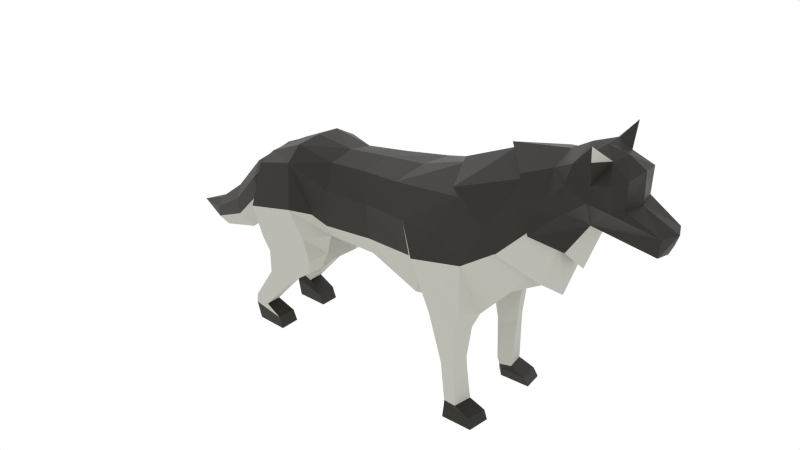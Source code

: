 # Source: Wolf.blend  (saved by Blender 2.91.10; exported with 4.5.12 LTS)
import bpy
from mathutils import Matrix  # noqa: F401  (used for matrix-valued properties, if any)

bpy.ops.wm.read_factory_settings(use_empty=True)
scene = bpy.context.scene
scene.name = 'Scene'

# ---- collections
col_collection_1 = bpy.data.collections.new('Collection 1'); scene.collection.children.link(col_collection_1)

# ---- materials (node trees are filled in below, after node groups)
mat_wolf = bpy.data.materials.new('Wolf')
mat_wolf.alpha_threshold = 0.0
mat_wolf.roughness = 0.5
mat_wolf_top = bpy.data.materials.new('Wolf.Top')

# ---- material node trees
mat_wolf.use_nodes = True; mat_wolf.node_tree.nodes.clear()
_N = mat_wolf.node_tree.nodes; _L = mat_wolf.node_tree.links
n0 = _N.new('ShaderNodeOutputMaterial'); n0.name = 'Material Output'; n0.location = (300, 300)
n1 = _N.new('ShaderNodeBsdfDiffuse'); n1.name = 'Diffuse BSDF'; n1.location = (10, 300)
n1.inputs[0].default_value = (0.4969, 0.4936, 0.4452, 1.0)
_L.new(n1.outputs[0], n0.inputs[0])
n0.is_active_output = True
mat_wolf_top.use_nodes = True; mat_wolf_top.node_tree.nodes.clear()
_N = mat_wolf_top.node_tree.nodes; _L = mat_wolf_top.node_tree.links
n0 = _N.new('ShaderNodeBsdfPrincipled'); n0.name = 'Principled BSDF'; n0.location = (10, 300)
n0.distribution = 'GGX'
n0.subsurface_method = 'BURLEY'
n0.inputs[0].default_value = (0.00637, 0.004288, 0.000269, 1.0)
n0.inputs[3].default_value = 1.45
n0.inputs[27].default_value = (0.0, 0.0, 0.0, 1.0)
n0.inputs[28].default_value = 1.0
n1 = _N.new('ShaderNodeOutputMaterial'); n1.name = 'Material Output'; n1.location = (300, 300)
_L.new(n0.outputs[0], n1.inputs[0])
n1.is_active_output = True

# ---- world
world_world = bpy.data.worlds.new('World'); scene.world = world_world
world_world.color = (1.0, 1.0, 1.0)
world_world.use_sun_shadow = False
world_world.sun_shadow_jitter_overblur = 0.0
world_world.cycles.sampling_method = 'MANUAL'
world_world.cycles.sample_map_resolution = 256

# ---- meshes
me_cylinder = bpy.data.meshes.new('Cylinder')
me_cylinder.from_pydata([(0.5904, 0.5183, 0.5283), (0.444, 0.2852, -1.204), (0.8347, -0.1774, 0.5994), (0.7213, -0.04453, -1.021), (0.8121, -0.6507, 0.4667), (0.6771, -0.568, -1.049), (0.5773, -1.047, 0.1619), (0.4048, -0.8888, -1.173), (0.4679, 0.49, 1.164), (0.9473, -0.217, 0.7176), (0.7734, -1.253, 1.337), (0.8388, -0.6895, 1.042), (0.8738, -0.3406, 1.478), (0.471, 0.01124, 2.028), (0.5463, -1.691, 2.205), (0.7024, -1.108, 2.416), (0.4691, -0.4583, 2.405), (0.7602, -0.6605, 1.976), (0.7904, -0.936, 1.797), (0.7114, -1.416, 2.36), (0.4564, -0.9301, 2.688), (0.3651, -0.7143, -2.435), (0.7041, -0.6598, -2.349), (0.7254, -0.1325, -1.311), (0.7041, -0.8175, -1.765), (0.4089, -0.9924, -1.832), (0.4277, -0.02677, -2.447), (0.6812, -0.06453, -2.465), (0.4997, 0.3266, -2.233), (0.9325, -0.03281, -2.341), (0.274, 0.5196, -1.732), (0.3525, 0.7778, -2.25), (0.9325, -0.2014, -1.578), (0.7175, 0.789, -2.251), (0.8655, 0.4686, -2.224), (0.3379, 0.6919, -1.392), (0.8136, 0.274, -1.429), (0.7238, 0.6981, -1.404), (0.347, 1.265, -2.386), (0.5881, 1.26, -2.386), (0.3778, 1.303, -1.966), (0.6087, 1.298, -1.973), (0.3644, 1.773, -2.721), (0.6128, 1.782, -2.716), (0.3621, 1.871, -2.486), (0.6164, 1.874, -2.487), (0.3182, 1.914, -2.723), (0.6164, 1.923, -2.726), (0.3057, 2.029, -2.224), (0.6239, 2.022, -2.229), (0.3182, 2.189, -2.664), (0.6164, 2.186, -2.647), (0.3057, 2.192, -2.153), (0.6239, 2.203, -2.162), (0.3752, 0.9432, -1.479), (0.6311, 0.9454, -1.489), (0.5354, 0.6134, 1.057), (0.8496, 0.5766, 0.9665), (0.5865, 0.7095, 1.501), (0.8717, 0.6347, 1.425), (0.5513, 1.326, 1.227), (0.8137, 1.306, 1.157), (0.6091, 1.203, 1.443), (0.8236, 1.199, 1.385), (0.7639, 0.1021, 0.74), (0.6514, 1.32, 1.08), (0.6792, 0.5458, 0.8989), (0.5945, 1.952, 1.142), (0.7801, 1.94, 1.205), (0.5039, 1.936, 1.451), (0.7942, 1.94, 1.401), (0.464, 1.95, 1.267), (0.625, 2.034, 1.153), (0.8131, 2.035, 1.22), (0.493, 2.037, 1.697), (0.8142, 2.037, 1.649), (0.4802, 2.034, 1.285), (0.6405, 2.161, 1.155), (0.8432, 2.178, 1.221), (0.5086, 2.166, 1.758), (0.8443, 2.18, 1.71), (0.4958, 2.163, 1.286), (0.8721, 0.3688, 1.469), (0.5413, 0.488, 1.593), (0.5012, 0.5293, 1.083), (0.4874, 0.2599, -0.3451), (0.7195, -0.111, -0.2109), (0.6907, -0.6094, -0.291), (0.4652, -0.9678, -0.5056), (0.5894, -1.746, 2.133), (0.7855, -1.054, 2.419), (0.7969, -1.442, 2.316), (0.4765, -0.8165, 2.773), (0.3916, -1.865, 2.499), (0.5686, -1.347, 2.719), (0.6742, -1.583, 2.584), (0.2396, -1.167, 2.965), (0.83, -0.6688, 1.982), (0.7754, -1.374, 1.269), (0.4878, -0.2637, 2.476), (0.8642, -0.9789, 1.798), (0.5231, -2.057, 2.824), (0.5952, -1.774, 2.758), (0.3107, -2.166, 2.963), (0.5016, -1.824, 3.066), (0.2191, -1.021, 3.877), (0.2371, -1.291, 3.915), (0.3114, -1.539, 3.439), (0.3114, -1.929, 3.458), (0.2308, -2.081, 3.181), (0.4257, -1.502, 3.304), (0.462, -1.865, 3.292), (0.5477, -1.606, 3.054), (0.4791, -2.107, 3.036), (0.555, -2.344, 3.072), (0.267, -0.5869, -2.447), (0.1262, -0.7229, -2.446), (0.1643, -0.1993, -2.461), (0.2866, -0.4051, -2.474), (0.1652, -0.336, -2.977), (0.3767, -0.1555, -2.882), (0.2225, 0.3673, -2.625), (0.4061, 0.1035, -2.787), (0.1962, 0.2037, -3.421), (0.3304, 0.3748, -3.351), (0.1908, 0.8687, -3.166), (0.3571, 0.6166, -3.289), (0.09559, 0.6488, -4.015), (0.2174, 0.7577, -3.971), (0.1285, 1.072, -3.853), (0.2343, 0.9116, -3.931), (0.1934, 0.08399, -2.543), (0.1457, -0.5294, -2.712), (0.3219, -0.3712, -2.665), (0.3464, -0.1508, -2.63), (0.5813, 1.444, 1.445), (0.8158, 1.442, 1.389), (0.0, 0.5545, 0.5283), (0.0, 0.3474, -1.079), (-0.5904, 0.5183, 0.5283), (-0.444, 0.2852, -1.204), (-0.8347, -0.1774, 0.5994), (-0.7213, -0.04453, -1.021), (-0.8121, -0.6507, 0.4667), (-0.6771, -0.568, -1.049), (-0.5773, -1.047, 0.1619), (-0.4048, -0.8888, -1.173), (0.0, -1.117, 0.1674), (0.0, -0.9684, -1.175), (0.0, 0.5903, 1.199), (-0.4679, 0.49, 1.164), (-0.9473, -0.217, 0.7176), (0.0, -1.372, 0.937), (-0.7734, -1.253, 1.337), (-0.8388, -0.6895, 1.042), (-0.8738, -0.3406, 1.478), (0.0, 0.06098, 2.197), (-0.471, 0.01124, 2.028), (-0.5463, -1.691, 2.205), (0.0, -1.791, 1.696), (-0.7024, -1.108, 2.416), (0.0, -0.2439, 2.459), (-0.4691, -0.4583, 2.405), (-0.7602, -0.6605, 1.976), (-0.7904, -0.936, 1.797), (-0.7114, -1.416, 2.36), (0.0, -0.6725, 2.677), (-0.4564, -0.9301, 2.688), (-0.3651, -0.7143, -2.435), (-0.7041, -0.6598, -2.349), (-0.7254, -0.1325, -1.311), (-0.7041, -0.8175, -1.765), (-0.4089, -0.9924, -1.832), (0.0, -1.032, -1.815), (0.0, -0.7371, -2.465), (-0.4277, -0.02677, -2.447), (-0.6812, -0.06453, -2.465), (0.0, -0.2049, -2.484), (-0.4997, 0.3266, -2.233), (-0.9325, -0.03281, -2.341), (0.0, 0.2399, -2.302), (0.0, 0.5684, -1.721), (-0.274, 0.5196, -1.732), (-0.3525, 0.7778, -2.25), (-0.9325, -0.2014, -1.578), (-0.7175, 0.789, -2.251), (-0.8655, 0.4686, -2.224), (-0.3379, 0.6919, -1.392), (-0.8136, 0.274, -1.429), (-0.7238, 0.6981, -1.404), (-0.347, 1.265, -2.386), (-0.5881, 1.26, -2.386), (-0.3778, 1.303, -1.966), (-0.6087, 1.298, -1.973), (-0.3644, 1.773, -2.721), (-0.6128, 1.782, -2.716), (-0.3621, 1.871, -2.486), (-0.6164, 1.874, -2.487), (-0.3182, 1.914, -2.723), (-0.6164, 1.923, -2.726), (-0.3057, 2.029, -2.224), (-0.6239, 2.022, -2.229), (-0.3182, 2.189, -2.664), (-0.6164, 2.186, -2.647), (-0.3057, 2.192, -2.153), (-0.6239, 2.203, -2.162), (-0.3752, 0.9432, -1.479), (-0.6311, 0.9454, -1.489), (-0.5354, 0.6134, 1.057), (-0.8496, 0.5766, 0.9665), (-0.5865, 0.7095, 1.501), (-0.8717, 0.6347, 1.425), (-0.5513, 1.326, 1.227), (-0.8137, 1.306, 1.157), (-0.6091, 1.203, 1.443), (-0.8236, 1.199, 1.385), (-0.7639, 0.1021, 0.74), (-0.6514, 1.32, 1.08), (-0.6792, 0.5458, 0.8989), (-0.5945, 1.952, 1.142), (-0.7801, 1.94, 1.205), (-0.5039, 1.936, 1.451), (-0.7942, 1.94, 1.401), (-0.464, 1.95, 1.267), (-0.625, 2.034, 1.153), (-0.8131, 2.035, 1.22), (-0.493, 2.037, 1.697), (-0.8142, 2.037, 1.649), (-0.4802, 2.034, 1.285), (-0.6405, 2.161, 1.155), (-0.8432, 2.178, 1.221), (-0.5086, 2.166, 1.758), (-0.8443, 2.18, 1.71), (-0.4958, 2.163, 1.286), (-0.8721, 0.3688, 1.469), (-0.5413, 0.488, 1.593), (-0.5012, 0.5293, 1.083), (0.0, 0.3925, -0.2825), (-0.4874, 0.2599, -0.3451), (-0.7195, -0.111, -0.2109), (-0.6907, -0.6094, -0.291), (-0.4652, -0.9678, -0.5056), (0.0, -1.042, -0.5039), (-0.5894, -1.746, 2.133), (0.0, -1.841, 1.617), (-0.7855, -1.054, 2.419), (-0.7969, -1.442, 2.316), (0.0, -0.3994, 2.786), (-0.4765, -0.8165, 2.773), (-0.3916, -1.865, 2.499), (0.0, -1.985, 2.476), (-0.5686, -1.347, 2.719), (-0.6742, -1.583, 2.584), (0.0, -1.087, 3.036), (-0.2396, -1.167, 2.965), (0.0, 0.08992, 2.518), (-0.83, -0.6688, 1.982), (-0.7754, -1.374, 1.269), (-0.4878, -0.2637, 2.476), (-0.8642, -0.9789, 1.798), (0.0, -1.429, 0.8867), (-0.5231, -2.057, 2.824), (0.0, -2.161, 2.774), (-0.5952, -1.774, 2.758), (-0.3107, -2.166, 2.963), (0.0, -2.173, 2.972), (-0.5016, -1.824, 3.066), (0.0, -0.999, 3.907), (-0.2191, -1.021, 3.877), (0.0, -1.291, 4.023), (-0.2371, -1.291, 3.915), (0.0, -1.523, 3.519), (-0.3114, -1.539, 3.439), (0.0, -1.974, 3.515), (-0.3114, -1.929, 3.458), (0.0, -2.111, 3.289), (-0.2308, -2.081, 3.181), (-0.4257, -1.502, 3.304), (-0.462, -1.865, 3.292), (-0.5477, -1.606, 3.054), (-0.4791, -2.107, 3.036), (-0.555, -2.344, 3.072), (-0.267, -0.5869, -2.447), (-0.1262, -0.7229, -2.446), (-0.1643, -0.1993, -2.461), (-0.2866, -0.4051, -2.474), (0.0, -0.3418, -2.984), (0.0, 0.376, -2.659), (-0.1652, -0.336, -2.977), (-0.3767, -0.1555, -2.882), (-0.2225, 0.3673, -2.625), (-0.4061, 0.1035, -2.787), (0.0, 0.1954, -3.418), (0.0, 0.8735, -3.198), (-0.1962, 0.2037, -3.421), (-0.3304, 0.3748, -3.351), (-0.1908, 0.8687, -3.166), (-0.3571, 0.6166, -3.289), (0.0, 0.6435, -4.034), (0.0, 1.075, -3.873), (-0.09559, 0.6488, -4.015), (-0.2174, 0.7577, -3.971), (-0.1285, 1.072, -3.853), (-0.2343, 0.9116, -3.931), (0.0, 0.8664, -4.537), (-0.1934, 0.08399, -2.543), (0.0, -0.5395, -2.724), (-0.1457, -0.5294, -2.712), (-0.3219, -0.3712, -2.665), (-0.3464, -0.1508, -2.63), (0.0, 0.08555, -2.572), (-0.5813, 1.444, 1.445), (-0.8158, 1.442, 1.389)], [], [(237, 85, 1, 138), (85, 86, 3, 1), (86, 87, 5, 3), (87, 88, 7, 5), (88, 242, 148, 7), (4, 11, 10, 6), (148, 173, 25, 7), (4, 2, 9), (149, 156, 13, 8), (137, 149, 8, 0), (9, 12, 11, 4), (6, 10, 152, 147), (97, 15, 19, 100), (13, 16, 17, 12), (156, 161, 16, 13), (12, 17, 18, 11), (11, 18, 10), (0, 8, 64, 2), (22, 21, 115, 118, 26, 27), (24, 25, 21, 22), (5, 24, 23, 3), (7, 25, 24, 5), (132, 306, 286, 119), (1, 30, 181, 138), (3, 23, 1), (28, 31, 33, 34), (26, 117, 177, 180, 28), (30, 28, 180, 181), (27, 26, 28), (22, 29, 32, 24), (27, 28, 34, 29), (32, 36, 1, 23), (29, 34, 36, 32), (27, 29, 22), (24, 32, 23), (36, 37, 35, 1), (34, 33, 37, 36), (40, 44, 42, 38), (55, 41, 40, 54), (31, 38, 39, 33), (39, 43, 45, 41), (38, 42, 43, 39), (44, 48, 46, 42), (41, 45, 44, 40), (46, 48, 52, 50), (45, 49, 48, 44), (43, 47, 49, 45), (42, 46, 47, 43), (47, 51, 53, 49), (46, 50, 51, 47), (49, 53, 52, 48), (50, 52, 53, 51), (30, 1, 35, 31, 28), (31, 35, 54), (31, 54, 40, 38), (37, 55, 54, 35), (33, 39, 41, 55), (33, 55, 37), (25, 173, 174, 116, 21), (57, 61, 63, 59), (82, 59, 58, 83), (83, 58, 56, 84), (59, 63, 62, 58), (58, 62, 60, 56), (66, 65, 61, 57), (2, 64, 9), (56, 60, 65, 66), (68, 73, 75, 70), (65, 67, 68, 61), (136, 70, 69, 135), (76, 81, 77, 72), (70, 75, 74, 69), (71, 76, 72, 67), (69, 74, 76, 71), (67, 72, 73, 68), (81, 79, 80, 78, 77), (74, 79, 81, 76), (72, 77, 78, 73), (73, 78, 80, 75), (75, 80, 79, 74), (13, 83, 84, 8), (12, 82, 83, 13), (57, 59, 82), (9, 57, 82, 12), (84, 56, 66), (8, 84, 66, 64), (64, 66, 57, 9), (6, 147, 242, 88), (4, 6, 88, 87), (2, 4, 87, 86), (0, 2, 86, 85), (137, 0, 85, 237), (98, 14, 159, 260), (99, 20, 15, 97), (255, 166, 20, 99), (100, 19, 14, 98), (19, 15, 90, 91), (20, 166, 247, 92), (14, 19, 91, 89), (15, 20, 92, 90), (159, 14, 89, 244), (244, 89, 93, 250), (90, 92, 96, 94), (91, 90, 94, 95), (89, 91, 95, 93), (92, 247, 253, 96), (18, 100, 98, 10), (161, 255, 99, 16), (16, 99, 97, 17), (10, 98, 260, 152), (17, 97, 100, 18), (250, 93, 101, 262), (93, 95, 102, 101), (262, 101, 103, 265), (109, 114, 113), (96, 253, 267, 105), (105, 267, 269, 106), (106, 269, 271, 107), (107, 271, 273, 108), (108, 273, 275, 109), (109, 275, 265, 103), (107, 108, 111, 110), (108, 109, 111), (110, 111, 104, 112), (107, 110, 106), (96, 105, 106, 110), (96, 110, 112, 94), (104, 102, 112), (94, 112, 102, 95), (104, 111, 109, 113), (101, 102, 104, 113), (103, 114, 109), (113, 114, 101), (101, 114, 103), (21, 116, 115), (118, 117, 26), (122, 120, 124, 126), (134, 133, 120, 122), (133, 132, 119, 120), (131, 134, 122, 121), (310, 131, 121, 287), (126, 124, 128, 130), (120, 119, 123, 124), (121, 122, 126, 125), (287, 121, 125, 293), (119, 286, 292, 123), (124, 123, 127, 128), (125, 126, 130, 129), (293, 125, 129, 299), (123, 292, 298, 127), (177, 117, 131, 310), (117, 118, 134, 131), (115, 116, 132, 133), (118, 115, 133, 134), (116, 174, 306, 132), (129, 130, 304), (299, 129, 304), (127, 298, 304), (130, 128, 304), (128, 127, 304), (63, 136, 135, 62), (62, 135, 60), (60, 71, 67, 65), (61, 68, 70, 136), (61, 136, 63), (135, 69, 71, 60), (237, 138, 140, 238), (238, 140, 142, 239), (239, 142, 144, 240), (240, 144, 146, 241), (241, 146, 148, 242), (143, 145, 153, 154), (148, 146, 172, 173), (143, 151, 141), (149, 150, 157, 156), (137, 139, 150, 149), (151, 143, 154, 155), (145, 147, 152, 153), (256, 259, 165, 160), (157, 155, 163, 162), (156, 157, 162, 161), (155, 154, 164, 163), (154, 153, 164), (139, 141, 216, 150), (169, 176, 175, 285, 282, 168), (171, 169, 168, 172), (144, 142, 170, 171), (146, 144, 171, 172), (307, 288, 286, 306), (140, 138, 181, 182), (142, 140, 170), (178, 186, 185, 183), (175, 178, 180, 177, 284), (182, 181, 180, 178), (176, 178, 175), (169, 171, 184, 179), (176, 179, 186, 178), (184, 170, 140, 188), (179, 184, 188, 186), (176, 169, 179), (171, 170, 184), (188, 140, 187, 189), (186, 188, 189, 185), (192, 190, 194, 196), (207, 206, 192, 193), (183, 185, 191, 190), (191, 193, 197, 195), (190, 191, 195, 194), (196, 194, 198, 200), (193, 192, 196, 197), (198, 202, 204, 200), (197, 196, 200, 201), (195, 197, 201, 199), (194, 195, 199, 198), (199, 201, 205, 203), (198, 199, 203, 202), (201, 200, 204, 205), (202, 203, 205, 204), (182, 178, 183, 187, 140), (183, 206, 187), (183, 190, 192, 206), (189, 187, 206, 207), (185, 207, 193, 191), (185, 189, 207), (172, 168, 283, 174, 173), (209, 211, 215, 213), (234, 235, 210, 211), (235, 236, 208, 210), (211, 210, 214, 215), (210, 208, 212, 214), (218, 209, 213, 217), (141, 151, 216), (208, 218, 217, 212), (220, 222, 227, 225), (217, 213, 220, 219), (312, 311, 221, 222), (228, 224, 229, 233), (222, 221, 226, 227), (223, 219, 224, 228), (221, 223, 228, 226), (219, 220, 225, 224), (233, 229, 230, 232, 231), (226, 228, 233, 231), (224, 225, 230, 229), (225, 227, 232, 230), (227, 226, 231, 232), (157, 150, 236, 235), (155, 157, 235, 234), (209, 234, 211), (151, 155, 234, 209), (236, 218, 208), (150, 216, 218, 236), (216, 151, 209, 218), (145, 241, 242, 147), (143, 240, 241, 145), (141, 239, 240, 143), (139, 238, 239, 141), (137, 237, 238, 139), (257, 260, 159, 158), (258, 256, 160, 167), (255, 258, 167, 166), (259, 257, 158, 165), (165, 246, 245, 160), (167, 248, 247, 166), (158, 243, 246, 165), (160, 245, 248, 167), (159, 244, 243, 158), (244, 250, 249, 243), (245, 251, 254, 248), (246, 252, 251, 245), (243, 249, 252, 246), (248, 254, 253, 247), (164, 153, 257, 259), (161, 162, 258, 255), (162, 163, 256, 258), (153, 152, 260, 257), (163, 164, 259, 256), (250, 262, 261, 249), (249, 261, 263, 252), (262, 265, 264, 261), (276, 280, 281), (254, 268, 267, 253), (268, 270, 269, 267), (270, 272, 271, 269), (272, 274, 273, 271), (274, 276, 275, 273), (276, 264, 265, 275), (272, 277, 278, 274), (274, 278, 276), (277, 279, 266, 278), (272, 270, 277), (254, 277, 270, 268), (254, 251, 279, 277), (266, 279, 263), (251, 252, 263, 279), (266, 280, 276, 278), (261, 280, 266, 263), (264, 276, 281), (280, 261, 281), (261, 264, 281), (168, 282, 283), (285, 175, 284), (291, 297, 295, 289), (309, 291, 289, 308), (308, 289, 288, 307), (305, 290, 291, 309), (310, 287, 290, 305), (297, 303, 301, 295), (289, 295, 294, 288), (290, 296, 297, 291), (287, 293, 296, 290), (288, 294, 292, 286), (295, 301, 300, 294), (296, 302, 303, 297), (293, 299, 302, 296), (294, 300, 298, 292), (177, 310, 305, 284), (284, 305, 309, 285), (282, 308, 307, 283), (285, 309, 308, 282), (283, 307, 306, 174), (302, 304, 303), (299, 304, 302), (300, 304, 298), (303, 304, 301), (301, 304, 300), (215, 214, 311, 312), (214, 212, 311), (212, 217, 219, 223), (213, 312, 222, 220), (213, 215, 312), (311, 212, 223, 221)])
me_cylinder.polygons.foreach_set('material_index', [0, 0, 1, 1, 1, 1, 1, 0, 0, 0, 1, 1, 1, 0, 0, 1, 1, 0, 1, 1, 1, 1, 1, 0, 0, 0, 0, 0, 0, 1, 0, 0, 0, 1, 1, 0, 0, 0, 0, 0, 0, 0, 1, 0, 1, 1, 0, 0, 1, 1, 1, 1, 0, 0, 0, 0, 0, 0, 1, 0, 0, 0, 0, 0, 0, 0, 0, 1, 0, 0, 1, 1, 1, 1, 1, 1, 1, 1, 1, 1, 0, 0, 0, 0, 0, 0, 0, 1, 1, 1, 0, 0, 1, 0, 0, 1, 0, 0, 0, 0, 0, 1, 1, 1, 1, 0, 1, 0, 0, 0, 0, 1, 1, 1, 0, 0, 1, 1, 1, 1, 1, 1, 1, 1, 1, 1, 1, 1, 1, 1, 1, 1, 1, 1, 0, 0, 1, 1, 1, 0, 0, 1, 1, 0, 0, 1, 1, 0, 0, 1, 0, 0, 1, 1, 1, 1, 1, 1, 1, 1, 0, 0, 0, 0, 0, 0, 0, 0, 1, 1, 1, 1, 1, 0, 0, 0, 1, 1, 1, 0, 0, 1, 1, 0, 1, 1, 1, 1, 1, 0, 0, 0, 0, 0, 0, 1, 0, 0, 0, 0, 1, 0, 0, 0, 0, 0, 0, 0, 1, 0, 1, 1, 1, 0, 1, 1, 1, 1, 0, 0, 0, 0, 0, 0, 1, 0, 0, 0, 0, 0, 0, 0, 0, 1, 0, 0, 1, 1, 1, 1, 1, 1, 1, 1, 1, 1, 0, 0, 0, 0, 0, 0, 0, 1, 1, 1, 0, 0, 1, 0, 0, 1, 0, 0, 0, 0, 0, 1, 0, 1, 1, 0, 0, 0, 0, 1, 0, 1, 1, 1, 1, 0, 1, 1, 1, 1, 1, 1, 1, 1, 1, 0, 1, 1, 1, 1, 1, 1, 0, 1, 0, 0, 1, 1, 1, 0, 0, 1, 1, 0, 0, 1, 1, 0, 0, 1, 0, 0, 1, 1, 1, 0, 0, 1, 0, 1, 0, 0, 0, 0, 0, 0])
me_cylinder.materials.append(mat_wolf)
me_cylinder.materials.append(mat_wolf_top)
me_cylinder.use_remesh_preserve_volume = False
me_cylinder.use_remesh_preserve_attributes = False
me_cylinder.use_mirror_vertex_groups = False
me_cylinder.update()
arm_armature = bpy.data.armatures.new('Armature')  # bones are not reproduced

# ---- objects
ob_wolfarmature = bpy.data.objects.new('WolfArmature', arm_armature)
ob_wolf = bpy.data.objects.new('Wolf', me_cylinder)

# ---- transforms, parenting, visibility, modifiers, constraints
ob_wolfarmature.location = (-0.4462, 0.3094, 0.0)
ob_wolfarmature.scale = (1.458, 1.458, 1.458)
ob_wolfarmature.show_in_front = True
ob_wolfarmature.lineart.crease_threshold = 0.0
ob_wolf.parent = ob_wolfarmature
ob_wolf.matrix_parent_inverse = Matrix(((0.686, 0.0, 0.0, 0.3061), (0.0, 0.686, 0.0, -0.2123), (0.0, 0.0, 0.686, 0.0), (0.0, 0.0, 0.0, 1.0)))
ob_wolf.location = (-0.2706, 0.3639, 2.554)
ob_wolf.rotation_euler = (-1.571, -2.22e-16, -1.571)
ob_wolf.scale = (1.166, 1.166, 1.166)
ob_wolf.lineart.crease_threshold = 0.0
_vg = ob_wolf.vertex_groups.new(name='Group')
_vg = ob_wolf.vertex_groups.new(name='Bone')
for _i, _w in zip([1, 3, 5, 6, 7, 21, 22, 23, 24, 25, 27, 29, 32, 35, 36, 85, 86, 87, 88, 115, 116, 138, 140, 142, 144, 145, 146, 147, 148, 168, 169, 170, 171, 172, 173, 174, 176, 179, 181, 184, 187, 188, 237, 238, 239, 240, 241, 242, 282, 283], [0.1923, 0.5296, 0.7245, 0.03564, 0.84, 0.0851, 0.1553, 0.271, 0.713, 0.8162, 0.008073, 0.03215, 0.1475, 0.0128, 0.06081, 0.0649, 0.06054, 0.1024, 0.1814, 0.01895, 0.05359, 0.4171, 0.1923, 0.489, 0.6811, 0.04251, 0.8118, 0.02981, 0.8626, 0.1014, 0.1643, 0.2542, 0.6729, 0.7855, 0.8699, 0.04921, 0.00668, 0.0257, 0.04772, 0.1298, 0.01622, 0.05516, 0.0667, 0.06896, 0.06725, 0.1095, 0.186, 0.1724, 0.04519, 0.06349]): _vg.add([_i], _w, 'REPLACE')
_vg = ob_wolf.vertex_groups.new(name='Bone.001')
for _i, _w in zip([0, 1, 2, 3, 4, 5, 6, 7, 8, 9, 10, 11, 12, 13, 17, 18, 23, 56, 57, 64, 66, 84, 85, 86, 87, 88, 97, 98, 100, 137, 138, 139, 140, 141, 142, 143, 144, 145, 146, 147, 148, 149, 150, 151, 152, 153, 154, 155, 156, 157, 158, 159, 163, 164, 170, 208, 209, 216, 218, 236, 237, 238, 239, 240, 241, 242, 244, 256, 257, 259, 260], [0.6627, 0.08666, 0.5989, 0.1647, 0.7808, 0.1367, 0.8179, 0.1006, 0.1319, 0.3912, 0.1645, 0.5281, 0.1115, 0.01682, 0.02733, 0.07045, 0.06763, 0.03005, 0.01826, 0.3143, 0.0526, 0.1008, 0.8292, 0.8471, 0.8349, 0.7766, 0.02104, 0.1482, 0.06065, 0.7521, 0.1549, 0.6472, 0.09119, 0.5626, 0.1768, 0.7481, 0.1536, 0.7984, 0.1137, 0.8144, 0.09968, 0.3431, 0.1342, 0.3693, 0.2494, 0.1644, 0.4964, 0.1067, 0.01319, 0.01976, 0.0005998, 0.06209, 0.03503, 0.07449, 0.07378, 0.03315, 0.01147, 0.2996, 0.04973, 0.104, 0.8464, 0.8101, 0.8184, 0.8099, 0.7625, 0.7876, 0.06007, 0.02933, 0.1492, 0.06522, 0.2369]): _vg.add([_i], _w, 'REPLACE')
_vg = ob_wolf.vertex_groups.new(name='Bone.002')
for _i, _w in zip([0, 2, 4, 6, 8, 9, 10, 11, 12, 13, 14, 15, 16, 17, 18, 19, 20, 64, 83, 84, 89, 90, 91, 92, 93, 94, 95, 96, 97, 98, 99, 100, 101, 102, 103, 104, 107, 108, 109, 110, 111, 112, 113, 114, 137, 139, 141, 143, 145, 147, 149, 150, 151, 152, 153, 154, 155, 156, 157, 158, 159, 160, 161, 162, 163, 164, 165, 166, 167, 216, 235, 236, 243, 244, 245, 246, 247, 248, 249, 250, 251, 252, 253, 254, 255, 256, 257, 258, 259, 260, 261, 262, 263, 264, 265, 266, 272, 273, 274, 275, 276, 277, 278, 279, 280, 281], [0.006439, 0.01904, 0.06412, 0.08086, 0.101, 0.05706, 0.6906, 0.22, 0.2041, 0.6831, 0.3868, 0.7337, 0.8066, 0.7725, 0.7448, 0.4845, 0.8112, 0.0002971, 0.09278, 0.01724, 0.3947, 0.7361, 0.48, 0.7114, 0.4622, 0.5864, 0.5685, 0.07637, 0.7963, 0.707, 0.7869, 0.7525, 0.3775, 0.4348, 0.2912, 0.2129, 0.02078, 0.09772, 0.1965, 0.0564, 0.1277, 0.2027, 0.3265, 0.362, 0.04323, 0.009333, 0.02722, 0.0716, 0.0864, 0.1087, 0.3104, 0.1019, 0.05965, 0.6505, 0.6752, 0.2268, 0.1999, 0.7497, 0.665, 0.3963, 0.6495, 0.7016, 0.6924, 0.7825, 0.739, 0.7153, 0.4859, 0.8011, 0.7762, 0.003385, 0.09448, 0.02263, 0.4022, 0.6424, 0.7001, 0.4782, 0.57, 0.6816, 0.4585, 0.4773, 0.543, 0.5413, 0.05602, 0.1022, 0.7454, 0.7613, 0.6931, 0.7667, 0.7241, 0.6528, 0.3737, 0.3868, 0.4247, 0.293, 0.2658, 0.2189, 0.04036, 0.09212, 0.1031, 0.1537, 0.1995, 0.07046, 0.1352, 0.2101, 0.3258, 0.3598]): _vg.add([_i], _w, 'REPLACE')
_vg = ob_wolf.vertex_groups.new(name='Bone.003')
for _i, _w in zip([10, 13, 14, 15, 16, 17, 18, 19, 20, 89, 90, 91, 92, 93, 94, 95, 96, 97, 98, 99, 100, 101, 102, 103, 104, 105, 106, 107, 108, 109, 110, 111, 112, 113, 114, 152, 153, 156, 157, 158, 159, 160, 161, 162, 163, 164, 165, 166, 167, 243, 244, 245, 246, 247, 248, 249, 250, 251, 252, 253, 254, 255, 256, 257, 258, 259, 260, 261, 262, 263, 264, 265, 266, 267, 268, 269, 270, 271, 272, 273, 274, 275, 276, 277, 278, 279, 280, 281], [0.06836, 0.000721, 0.5754, 0.2244, 0.08351, 0.04915, 0.07875, 0.4818, 0.1697, 0.5727, 0.2281, 0.4924, 0.2759, 0.5303, 0.4043, 0.4197, 0.9228, 0.05572, 0.08328, 0.1216, 0.1039, 0.6199, 0.5606, 0.7068, 0.7851, 0.9966, 0.998, 0.9642, 0.9015, 0.8021, 0.943, 0.8712, 0.7948, 0.6716, 0.6361, 0.05463, 0.07334, 0.0577, 0.007206, 0.5611, 0.2667, 0.2467, 0.189, 0.09464, 0.0619, 0.08881, 0.473, 0.1757, 0.1988, 0.5614, 0.2765, 0.2554, 0.488, 0.4152, 0.3016, 0.5324, 0.5152, 0.4441, 0.4434, 0.943, 0.8962, 0.153, 0.06964, 0.08739, 0.1336, 0.1134, 0.06601, 0.6229, 0.6102, 0.569, 0.7046, 0.7322, 0.7783, 0.9988, 0.9944, 0.9994, 0.9957, 0.9864, 0.9542, 0.9071, 0.8958, 0.8451, 0.7989, 0.9284, 0.8633, 0.7862, 0.6717, 0.6378]): _vg.add([_i], _w, 'REPLACE')
_vg = ob_wolf.vertex_groups.new(name='Bone.014')
for _i, _w in zip([0, 2, 4, 6, 8, 9, 10, 11, 12, 13, 15, 16, 17, 18, 56, 57, 58, 59, 60, 61, 62, 63, 64, 65, 66, 82, 83, 84, 85, 86, 97, 98, 99, 100, 135, 136, 137, 139, 149, 150, 156, 157, 161, 236, 255], [0.2577, 0.3452, 0.1278, 0.03352, 0.7116, 0.5342, 0.06818, 0.2225, 0.6651, 0.2319, 0.003331, 0.07376, 0.1328, 0.1015, 0.9011, 0.9453, 0.9804, 0.9836, 0.07618, 0.7079, 0.9033, 0.9205, 0.6404, 0.2043, 0.9205, 0.9554, 0.876, 0.8207, 0.00603, 0.04297, 0.1068, 0.05265, 0.05376, 0.07873, 0.03865, 0.1563, 0.08746, 0.002846, 0.1678, 0.02648, 0.07836, 0.00271, 0.04489, 0.005982, 0.03087]): _vg.add([_i], _w, 'REPLACE')
_vg = ob_wolf.vertex_groups.new(name='Bone.015')
for _i, _w in zip([56, 60, 61, 62, 63, 65, 67, 68, 69, 70, 71, 72, 73, 75, 76, 77, 78, 80, 81, 135, 136], [0.02464, 0.922, 0.2991, 0.09503, 0.07714, 0.7944, 0.9663, 0.8465, 0.1679, 0.3001, 0.7974, 0.9039, 0.7931, 0.00619, 0.2321, 0.5044, 0.5358, 0.00624, 0.1506, 0.9305, 0.7962]): _vg.add([_i], _w, 'REPLACE')
_vg = ob_wolf.vertex_groups.new(name='Bone.016')
for _i, _w in zip([67, 68, 69, 70, 71, 72, 73, 74, 75, 76, 77, 78, 79, 80, 81, 135, 136], [0.01229, 0.1417, 0.8315, 0.7026, 0.2013, 0.09542, 0.203, 0.9858, 0.9742, 0.7676, 0.4955, 0.4634, 1.0, 0.9728, 0.8493, 0.000311, 0.04472]): _vg.add([_i], _w, 'REPLACE')
_vg = ob_wolf.vertex_groups.new(name='Bone.017')
for _i, _w in zip([0, 8, 13, 84, 137, 139, 141, 143, 145, 149, 150, 151, 153, 154, 155, 156, 157, 160, 161, 162, 163, 164, 208, 209, 210, 211, 212, 213, 214, 215, 216, 217, 218, 234, 235, 236, 238, 239, 240, 245, 255, 256, 257, 258, 259, 311, 312], [0.001807, 0.02392, 0.001979, 0.003126, 0.08923, 0.2683, 0.3726, 0.1466, 0.05019, 0.1667, 0.7059, 0.5502, 0.07826, 0.2422, 0.6709, 0.08221, 0.2449, 0.01709, 0.05128, 0.08447, 0.1493, 0.1162, 0.8971, 0.9512, 0.977, 0.9899, 0.1059, 0.7471, 0.8774, 0.9514, 0.6517, 0.2187, 0.923, 0.9637, 0.8716, 0.8124, 0.01716, 0.05701, 0.006905, 0.006903, 0.03831, 0.1229, 0.06117, 0.06144, 0.09241, 0.05497, 0.1038]): _vg.add([_i], _w, 'REPLACE')
_vg = ob_wolf.vertex_groups.new(name='Bone.018')
for _i, _w in zip([208, 212, 213, 214, 215, 217, 219, 220, 221, 222, 223, 224, 225, 226, 228, 229, 230, 233, 311, 312], [0.02564, 0.891, 0.2624, 0.1201, 0.04565, 0.7804, 0.9496, 0.9098, 0.2028, 0.2631, 0.736, 0.893, 0.8635, 0.004425, 0.3107, 0.5076, 0.5491, 0.2117, 0.9132, 0.8639]): _vg.add([_i], _w, 'REPLACE')
_vg = ob_wolf.vertex_groups.new(name='Bone.019')
for _i, _w in zip([219, 220, 221, 222, 223, 224, 225, 226, 227, 228, 229, 230, 231, 232, 233, 311, 312], [0.04364, 0.08355, 0.7958, 0.7432, 0.2615, 0.1062, 0.135, 0.9726, 0.9943, 0.6884, 0.4923, 0.4506, 0.993, 0.9858, 0.7881, 0.01349, 0.01445]): _vg.add([_i], _w, 'REPLACE')
_vg = ob_wolf.vertex_groups.new(name='Bone.004')
for _i, _w in zip([21, 22, 24, 25, 26, 27, 28, 29, 32, 34, 115, 116, 117, 118, 119, 120, 121, 122, 131, 132, 133, 134, 168, 169, 171, 172, 173, 174, 175, 176, 177, 178, 179, 180, 184, 282, 283, 284, 285, 286, 287, 288, 289, 290, 291, 305, 306, 307, 308, 309, 310], [0.8728, 0.654, 0.1216, 0.1232, 0.4025, 0.2583, 0.05452, 0.149, 0.02161, 0.008245, 0.912, 0.9221, 0.8587, 0.873, 0.1375, 0.147, 0.03498, 0.08602, 0.187, 0.8586, 0.8135, 0.693, 0.8248, 0.6083, 0.1291, 0.134, 0.0959, 0.9224, 0.3609, 0.2254, 0.9365, 0.03354, 0.1279, 0.2494, 0.01383, 0.8562, 0.8994, 0.7852, 0.7891, 0.1255, 0.01208, 0.1385, 0.118, 0.02733, 0.0651, 0.1568, 0.8442, 0.8204, 0.6874, 0.2992, 0.1518]): _vg.add([_i], _w, 'REPLACE')
_vg = ob_wolf.vertex_groups.new(name='Bone.005')
for _i, _w in zip([117, 118, 119, 120, 121, 122, 123, 124, 125, 126, 131, 132, 133, 134, 175, 177, 282, 284, 285, 286, 287, 288, 289, 290, 291, 292, 293, 294, 295, 296, 297, 305, 306, 307, 308, 309, 310], [0.05596, 0.01845, 0.8091, 0.7875, 0.8518, 0.8147, 0.05895, 0.05627, 0.05466, 0.03366, 0.773, 0.1183, 0.1527, 0.2694, 0.03341, 0.01967, 0.03614, 0.0992, 0.07574, 0.8156, 0.8654, 0.7978, 0.7931, 0.8436, 0.8095, 0.05398, 0.04329, 0.071, 0.07605, 0.06107, 0.05789, 0.7895, 0.1318, 0.1466, 0.2555, 0.6397, 0.8163]): _vg.add([_i], _w, 'REPLACE')
_vg = ob_wolf.vertex_groups.new(name='Bone.006')
for _i, _w in zip([119, 120, 121, 122, 123, 124, 125, 126, 129, 130, 131, 286, 287, 288, 289, 290, 291, 292, 293, 294, 295, 296, 297, 299, 300, 301, 302, 303, 305, 309], [0.04642, 0.05939, 0.09744, 0.09249, 0.8998, 0.9022, 0.8838, 0.9031, 0.05453, 0.01096, 0.004098, 0.0533, 0.09478, 0.05583, 0.077, 0.1065, 0.113, 0.9028, 0.8751, 0.8799, 0.8676, 0.8704, 0.8699, 0.04276, 0.009149, 0.03431, 0.06163, 0.04035, 0.01865, 0.009149]): _vg.add([_i], _w, 'REPLACE')
_vg = ob_wolf.vertex_groups.new(name='Bone.007')
for _i, _w in zip([123, 124, 125, 126, 127, 128, 129, 130, 292, 293, 294, 295, 296, 297, 298, 299, 300, 301, 302, 303, 304], [0.01356, 0.02032, 0.0588, 0.05199, 0.9776, 0.974, 0.9422, 0.9678, 0.01969, 0.07602, 0.02784, 0.04805, 0.06549, 0.06829, 0.9854, 0.9507, 0.9679, 0.9545, 0.9343, 0.9516, 0.9979]): _vg.add([_i], _w, 'REPLACE')
_vg = ob_wolf.vertex_groups.new(name='Bone.008')
for _i, _w in zip([1, 28, 30, 35, 138, 140, 142, 144, 146, 168, 169, 170, 171, 172, 175, 176, 178, 179, 180, 181, 182, 183, 184, 185, 186, 187, 188, 189, 190, 191, 192, 206, 207, 238, 239, 240, 282, 284, 285, 308], [0.05006, 0.006472, 0.07169, 0.002655, 0.2015, 0.6412, 0.2984, 0.1375, 0.04146, 0.04293, 0.206, 0.6372, 0.168, 0.05616, 0.5596, 0.7075, 0.8762, 0.8104, 0.2456, 0.4223, 0.8347, 0.8491, 0.8123, 0.8638, 0.9283, 0.8649, 0.8954, 0.9102, 0.05219, 0.04809, 0.02196, 0.8326, 0.8372, 0.06399, 0.02724, 0.004613, 0.04362, 0.09604, 0.1024, 0.009797]): _vg.add([_i], _w, 'REPLACE')
_vg = ob_wolf.vertex_groups.new(name='Bone.009')
for _i, _w in zip([183, 185, 186, 187, 189, 190, 191, 192, 193, 194, 195, 196, 197, 198, 199, 200, 201, 202, 203, 204, 205, 206, 207], [0.131, 0.1246, 0.006067, 0.03965, 0.0518, 0.9464, 0.951, 0.9619, 0.9778, 0.9997, 1.149, 0.941, 0.9251, 0.9467, 0.9561, 0.2001, 0.1313, 0.5298, 0.5168, 0.0681, 0.005209, 0.135, 0.1427]): _vg.add([_i], _w, 'REPLACE')
_vg = ob_wolf.vertex_groups.new(name='Bone.010')
for _i, _w in zip([196, 197, 198, 199, 200, 201, 202, 203, 204, 205], [0.05787, 0.07426, 0.05244, 0.03689, 0.7997, 0.8687, 0.4701, 0.4831, 0.9319, 0.9724]): _vg.add([_i], _w, 'REPLACE')
_vg = ob_wolf.vertex_groups.new(name='Bone.011')
for _i, _w in zip([1, 3, 5, 7, 21, 22, 23, 24, 25, 26, 27, 28, 29, 30, 31, 32, 33, 34, 35, 36, 37, 38, 39, 41, 54, 55, 85, 86, 115, 117, 118, 138, 140, 178, 180, 181, 182, 187], [0.6548, 0.2767, 0.1173, 0.0201, 0.007092, 0.1781, 0.6291, 0.1424, 0.0335, 0.5445, 0.6875, 0.8909, 0.7902, 0.8804, 0.8527, 0.792, 0.8501, 0.9172, 0.882, 0.8892, 0.9102, 0.03888, 0.05063, 0.02123, 0.84, 0.8394, 0.05726, 0.01229, 0.005965, 0.06841, 0.0724, 0.2097, 0.05699, 0.05409, 0.4745, 0.4697, 0.1048, 0.024]): _vg.add([_i], _w, 'REPLACE')
_vg = ob_wolf.vertex_groups.new(name='Bone.012')
for _i, _w in zip([31, 33, 34, 35, 37, 38, 39, 40, 41, 42, 43, 44, 45, 46, 47, 48, 49, 50, 51, 52, 53, 54, 55], [0.1319, 0.1369, 0.01784, 0.03473, 0.05242, 0.9541, 0.9462, 0.9759, 0.9631, 0.9974, 1.091, 0.9697, 0.8649, 0.955, 0.8947, 0.143, 0.1987, 0.5017, 0.2241, 0.02219, 0.01047, 0.133, 0.1419]): _vg.add([_i], _w, 'REPLACE')
_vg = ob_wolf.vertex_groups.new(name='Bone.013')
for _i, _w in zip([44, 45, 46, 47, 48, 49, 50, 51, 52, 53], [0.009777, 0.1337, 0.03906, 0.1047, 0.857, 0.8012, 0.4982, 0.7758, 0.9639, 0.9697]): _vg.add([_i], _w, 'REPLACE')
_m = ob_wolf.modifiers.new('Armature', 'ARMATURE')
_m.object = ob_wolfarmature

# ---- collection membership
col_collection_1.objects.link(ob_wolfarmature)
col_collection_1.objects.link(ob_wolf)

# ---- scene / render settings (as saved in the file)
scene.frame_start = 1; scene.frame_end = 40; scene.frame_set(31)
scene.render.engine = 'CYCLES'
scene.render.resolution_percentage = 50
scene.render.dither_intensity = 0.0
scene.cycles.use_denoising = False
scene.cycles.samples = 10
scene.cycles.sampling_pattern = 'TABULATED_SOBOL'
scene.cycles.light_sampling_threshold = 0.0
scene.cycles.use_adaptive_sampling = False
scene.cycles.use_light_tree = False
scene.cycles.blur_glossy = 0.0
scene.cycles.pixel_filter_type = 'GAUSSIAN'
scene.cycles.sample_clamp_indirect = 0.0
scene.view_settings.view_transform = 'Standard'
bpy.context.view_layer.update()

# ---- added for rendering (the .blend has no active camera): camera
cam_auto = bpy.data.cameras.new('AutoCamera')
cam_auto.lens = 50.0
cam_auto.sensor_width = 36.0
cam_auto.clip_end = 1000.0
ob_auto_camera = bpy.data.objects.new('AutoCamera', cam_auto)
scene.collection.objects.link(ob_auto_camera)
ob_auto_camera.location = (10.0929, -12.4243, 11.113)
ob_auto_camera.rotation_euler = (1.09748, -7.21219e-08, 0.694738)
scene.camera = ob_auto_camera
bpy.context.view_layer.update()
